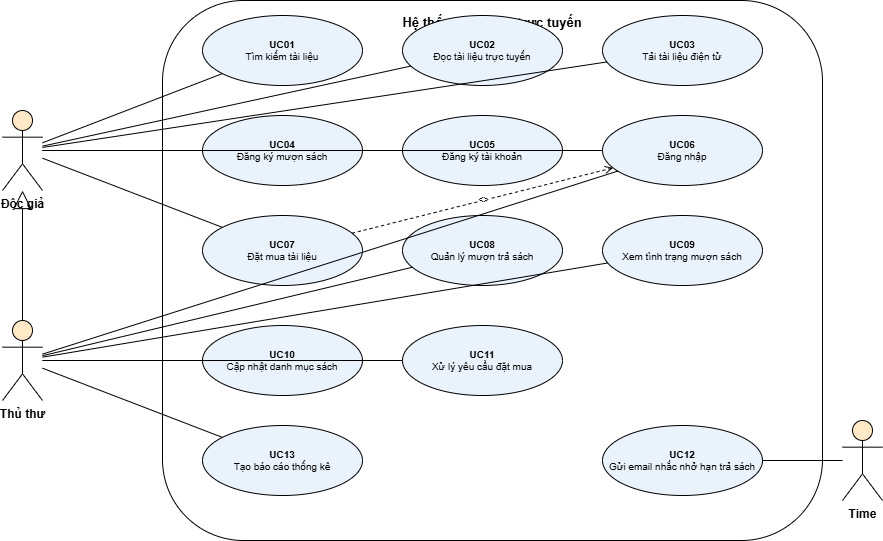

The diagram above was exported from draw.io. Its source (the exported page's mxGraphModel, read from the mxfile embedded in the PNG):
<mxGraphModel dx="1269" dy="692" grid="1" gridSize="10" guides="1" tooltips="1" connect="1" arrows="1" fold="1" page="1" pageScale="1" pageWidth="1000" pageHeight="700" math="0" shadow="0">
  <root>
    <mxCell id="0" />
    <mxCell id="1" parent="0" />
    <mxCell id="2" parent="1" style="rounded=1;whiteSpace=wrap;html=1;fillColor=none;strokeColor=#000000;verticalAlign=top;fontStyle=1;fontSize=13;align=center;spacingTop=8;" value="Hệ thống thư viện trực tuyến" vertex="1">
      <mxGeometry height="540" width="660" x="180" y="20" as="geometry" />
    </mxCell>
    <mxCell id="3" parent="1" style="ellipse;whiteSpace=wrap;html=1;fillColor=#EAF2FB;strokeColor=#000000;fontSize=10;" value="&lt;b&gt;UC01&lt;/b&gt;&lt;br&gt;Tìm kiếm tài liệu" vertex="1">
      <mxGeometry height="70" width="160" x="220" y="35" as="geometry" />
    </mxCell>
    <mxCell id="4" parent="1" style="ellipse;whiteSpace=wrap;html=1;fillColor=#EAF2FB;strokeColor=#000000;fontSize=10;" value="&lt;b&gt;UC02&lt;/b&gt;&lt;br&gt;Đọc tài liệu trực tuyến" vertex="1">
      <mxGeometry height="70" width="160" x="420" y="35" as="geometry" />
    </mxCell>
    <mxCell id="5" parent="1" style="ellipse;whiteSpace=wrap;html=1;fillColor=#EAF2FB;strokeColor=#000000;fontSize=10;" value="&lt;b&gt;UC03&lt;/b&gt;&lt;br&gt;Tải tài liệu điện tử" vertex="1">
      <mxGeometry height="70" width="160" x="620" y="35" as="geometry" />
    </mxCell>
    <mxCell id="6" parent="1" style="ellipse;whiteSpace=wrap;html=1;fillColor=#EAF2FB;strokeColor=#000000;fontSize=10;" value="&lt;b&gt;UC04&lt;/b&gt;&lt;br&gt;Đăng ký mượn sách" vertex="1">
      <mxGeometry height="70" width="160" x="220" y="135" as="geometry" />
    </mxCell>
    <mxCell id="7" parent="1" style="ellipse;whiteSpace=wrap;html=1;fillColor=#EAF2FB;strokeColor=#000000;fontSize=10;" value="&lt;b&gt;UC05&lt;/b&gt;&lt;br&gt;Đăng ký tài khoản" vertex="1">
      <mxGeometry height="70" width="160" x="420" y="135" as="geometry" />
    </mxCell>
    <mxCell id="8" parent="1" style="ellipse;whiteSpace=wrap;html=1;fillColor=#EAF2FB;strokeColor=#000000;fontSize=10;" value="&lt;b&gt;UC06&lt;/b&gt;&lt;br&gt;Đăng nhập" vertex="1">
      <mxGeometry height="70" width="160" x="620" y="135" as="geometry" />
    </mxCell>
    <mxCell id="9" parent="1" style="ellipse;whiteSpace=wrap;html=1;fillColor=#EAF2FB;strokeColor=#000000;fontSize=10;" value="&lt;b&gt;UC07&lt;/b&gt;&lt;br&gt;Đặt mua tài liệu" vertex="1">
      <mxGeometry height="70" width="160" x="220" y="235" as="geometry" />
    </mxCell>
    <mxCell id="10" parent="1" style="ellipse;whiteSpace=wrap;html=1;fillColor=#EAF2FB;strokeColor=#000000;fontSize=10;" value="&lt;b&gt;UC08&lt;/b&gt;&lt;br&gt;Quản lý mượn trả sách" vertex="1">
      <mxGeometry height="70" width="160" x="420" y="235" as="geometry" />
    </mxCell>
    <mxCell id="11" parent="1" style="ellipse;whiteSpace=wrap;html=1;fillColor=#EAF2FB;strokeColor=#000000;fontSize=10;" value="&lt;b&gt;UC09&lt;/b&gt;&lt;br&gt;Xem tình trạng mượn sách" vertex="1">
      <mxGeometry height="70" width="160" x="620" y="235" as="geometry" />
    </mxCell>
    <mxCell id="12" parent="1" style="ellipse;whiteSpace=wrap;html=1;fillColor=#EAF2FB;strokeColor=#000000;fontSize=10;" value="&lt;b&gt;UC10&lt;/b&gt;&lt;br&gt;Cập nhật danh mục sách" vertex="1">
      <mxGeometry height="70" width="160" x="220" y="345" as="geometry" />
    </mxCell>
    <mxCell id="13" parent="1" style="ellipse;whiteSpace=wrap;html=1;fillColor=#EAF2FB;strokeColor=#000000;fontSize=10;" value="&lt;b&gt;UC11&lt;/b&gt;&lt;br&gt;Xử lý yêu cầu đặt mua" vertex="1">
      <mxGeometry height="70" width="160" x="420" y="345" as="geometry" />
    </mxCell>
    <mxCell id="14" parent="1" style="ellipse;whiteSpace=wrap;html=1;fillColor=#EAF2FB;strokeColor=#000000;fontSize=10;" value="&lt;b&gt;UC13&lt;/b&gt;&lt;br&gt;Tạo báo cáo thống kê" vertex="1">
      <mxGeometry height="70" width="160" x="220" y="445" as="geometry" />
    </mxCell>
    <mxCell id="15" parent="1" style="ellipse;whiteSpace=wrap;html=1;fillColor=#EAF2FB;strokeColor=#000000;fontSize=10;" value="&lt;b&gt;UC12&lt;/b&gt;&lt;br&gt;Gửi email nhắc nhở hạn trả sách" vertex="1">
      <mxGeometry height="70" width="160" x="620" y="445" as="geometry" />
    </mxCell>
    <mxCell id="16" parent="1" style="shape=umlActor;verticalLabelPosition=bottom;labelBackgroundColor=#ffffff;verticalAlign=top;html=1;outlineConnect=0;fillColor=#FFE9C7;strokeColor=#000000;fontStyle=1;" value="Độc giả" vertex="1">
      <mxGeometry height="80" width="40" x="20" y="130" as="geometry" />
    </mxCell>
    <mxCell id="17" parent="1" style="shape=umlActor;verticalLabelPosition=bottom;labelBackgroundColor=#ffffff;verticalAlign=top;html=1;outlineConnect=0;fillColor=#FFE9C7;strokeColor=#000000;fontStyle=1;" value="Thủ thư" vertex="1">
      <mxGeometry height="80" width="40" x="20" y="340" as="geometry" />
    </mxCell>
    <mxCell id="18" parent="1" style="shape=umlActor;verticalLabelPosition=bottom;labelBackgroundColor=#ffffff;verticalAlign=top;html=1;outlineConnect=0;fillColor=#FFE9C7;strokeColor=#000000;fontStyle=1;" value="Time" vertex="1">
      <mxGeometry height="80" width="40" x="860" y="440" as="geometry" />
    </mxCell>
    <mxCell id="19" edge="1" parent="1" source="16" style="endArrow=none;html=1;fontSize=9;strokeColor=#000000;" target="3" value="">
      <mxGeometry relative="1" as="geometry" />
    </mxCell>
    <mxCell id="20" edge="1" parent="1" source="16" style="endArrow=none;html=1;fontSize=9;strokeColor=#000000;" target="4" value="">
      <mxGeometry relative="1" as="geometry" />
    </mxCell>
    <mxCell id="21" edge="1" parent="1" source="16" style="endArrow=none;html=1;fontSize=9;strokeColor=#000000;" target="5" value="">
      <mxGeometry relative="1" as="geometry" />
    </mxCell>
    <mxCell id="22" edge="1" parent="1" source="16" style="endArrow=none;html=1;fontSize=9;strokeColor=#000000;" target="6" value="">
      <mxGeometry relative="1" as="geometry" />
    </mxCell>
    <mxCell id="23" edge="1" parent="1" source="16" style="endArrow=none;html=1;fontSize=9;strokeColor=#000000;" target="7" value="">
      <mxGeometry relative="1" as="geometry" />
    </mxCell>
    <mxCell id="24" edge="1" parent="1" source="16" style="endArrow=none;html=1;fontSize=9;strokeColor=#000000;" target="8" value="">
      <mxGeometry relative="1" as="geometry" />
    </mxCell>
    <mxCell id="25" edge="1" parent="1" source="16" style="endArrow=none;html=1;fontSize=9;strokeColor=#000000;" target="9" value="">
      <mxGeometry relative="1" as="geometry" />
    </mxCell>
    <mxCell id="26" edge="1" parent="1" source="17" style="endArrow=none;html=1;fontSize=9;strokeColor=#000000;" target="8" value="">
      <mxGeometry relative="1" as="geometry" />
    </mxCell>
    <mxCell id="27" edge="1" parent="1" source="17" style="endArrow=none;html=1;fontSize=9;strokeColor=#000000;" target="10" value="">
      <mxGeometry relative="1" as="geometry" />
    </mxCell>
    <mxCell id="28" edge="1" parent="1" source="17" style="endArrow=none;html=1;fontSize=9;strokeColor=#000000;" target="11" value="">
      <mxGeometry relative="1" as="geometry" />
    </mxCell>
    <mxCell id="29" edge="1" parent="1" source="17" style="endArrow=none;html=1;fontSize=9;strokeColor=#000000;" target="12" value="">
      <mxGeometry relative="1" as="geometry" />
    </mxCell>
    <mxCell id="30" edge="1" parent="1" source="17" style="endArrow=none;html=1;fontSize=9;strokeColor=#000000;" target="13" value="">
      <mxGeometry relative="1" as="geometry" />
    </mxCell>
    <mxCell id="31" edge="1" parent="1" source="17" style="endArrow=none;html=1;fontSize=9;strokeColor=#000000;" target="14" value="">
      <mxGeometry relative="1" as="geometry" />
    </mxCell>
    <mxCell id="32" edge="1" parent="1" source="18" style="endArrow=none;html=1;fontSize=9;strokeColor=#000000;" target="15" value="">
      <mxGeometry relative="1" as="geometry" />
    </mxCell>
    <mxCell id="33" edge="1" parent="1" source="17" style="endArrow=block;endFill=0;endSize=16;html=1;strokeColor=#000000;" target="16" value="">
      <mxGeometry relative="1" as="geometry" />
    </mxCell>
    <mxCell id="34" edge="1" parent="1" source="9" style="endArrow=open;dashed=1;html=1;fontSize=9;strokeColor=#000000;" target="8" value="&lt;&lt;include&gt;&gt;">
      <mxGeometry relative="1" as="geometry" />
    </mxCell>
  </root>
</mxGraphModel>